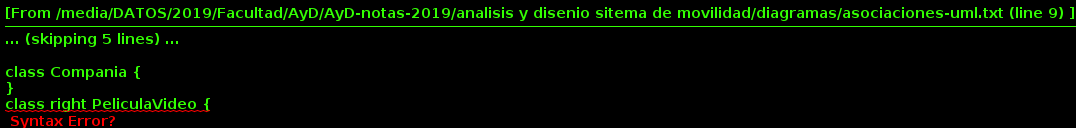

The diagram above was rendered by PlantUML. Its source (embedded in the PNG):
@startuml


class Persona {
}

class Compania {
}
class right PeliculaVideo {
}
PeliculaVideo .right.> Canal :dependencia
note top of PeliculaVideo
    Relación Semántica.Si se realizan cambios en Canal, seguramente habrá que realizar
    cambios en PeliculaVideo 
end note
Persona "1..*"-right-"*" Compania : Relacion de Asociacion
Curso "1" o.right."*" Alumno : Relacion de agregacion
Ventana "1"*--right--"1" MarcoVentana : Relacion de Composicion


@enduml